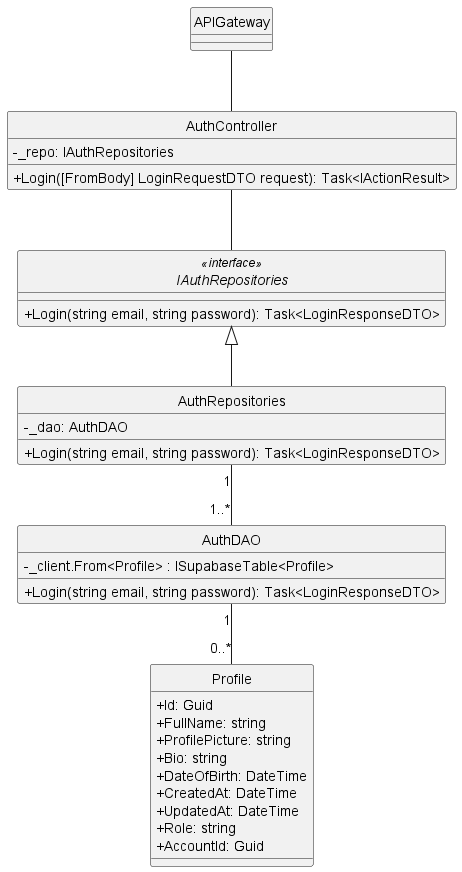

The diagram above was rendered by PlantUML. Its source (embedded in the PNG):
@startuml 
hide circle
skinparam classAttributeIconSize 0
skinparam linetype ortho

class APIGateway {
}

class AuthController {
    - _repo: IAuthRepositories
    + Login([FromBody] LoginRequestDTO request): Task<IActionResult> 
}

interface IAuthRepositories<<interface>> {
    + Login(string email, string password): Task<LoginResponseDTO>
}

class AuthRepositories {
    - _dao: AuthDAO
    + Login(string email, string password): Task<LoginResponseDTO>
}

class AuthDAO {
    - _client.From<Profile> : ISupabaseTable<Profile>
    + Login(string email, string password): Task<LoginResponseDTO>
}

class Profile {
    + Id: Guid
    + FullName: string
    + ProfilePicture: string
    + Bio: string
    + DateOfBirth: DateTime
    + CreatedAt: DateTime
    + UpdatedAt: DateTime
    + Role: string
    + AccountId: Guid
}

APIGateway -- AuthController

AuthController -- IAuthRepositories

IAuthRepositories <|-- AuthRepositories

AuthRepositories "1" -- "1..*" AuthDAO

AuthDAO "1"--"0..*" Profile
@enduml